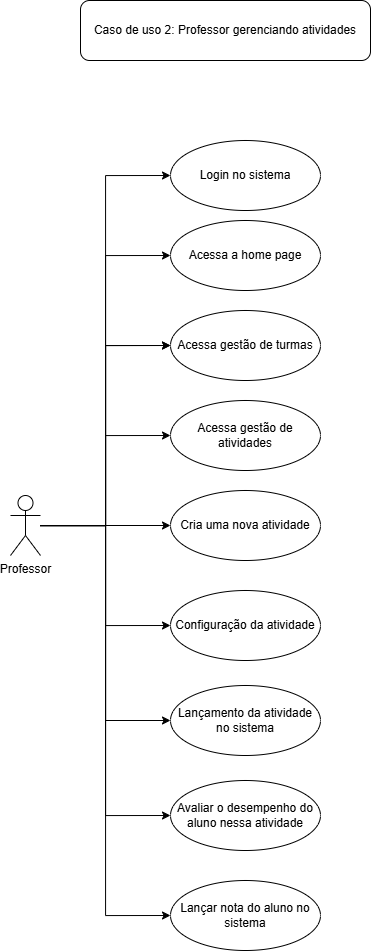

The diagram above was exported from draw.io. Its source (the exported page's mxGraphModel, read from the mxfile embedded in the PNG):
<mxGraphModel dx="1136" dy="624" grid="1" gridSize="10" guides="1" tooltips="1" connect="1" arrows="1" fold="1" page="1" pageScale="1" pageWidth="827" pageHeight="1169" math="0" shadow="0">
  <root>
    <mxCell id="0" />
    <mxCell id="1" parent="0" />
    <mxCell id="Tkcf6mBZobE-iFJfukWF-14" edge="1" parent="1" source="Tkcf6mBZobE-iFJfukWF-1" style="edgeStyle=orthogonalEdgeStyle;rounded=0;orthogonalLoop=1;jettySize=auto;html=1;entryX=0;entryY=0.5;entryDx=0;entryDy=0;" target="Tkcf6mBZobE-iFJfukWF-3">
      <mxGeometry relative="1" as="geometry" />
    </mxCell>
    <mxCell id="Tkcf6mBZobE-iFJfukWF-15" edge="1" parent="1" source="Tkcf6mBZobE-iFJfukWF-1" style="edgeStyle=orthogonalEdgeStyle;rounded=0;orthogonalLoop=1;jettySize=auto;html=1;entryX=0;entryY=0.5;entryDx=0;entryDy=0;" target="Tkcf6mBZobE-iFJfukWF-4">
      <mxGeometry relative="1" as="geometry" />
    </mxCell>
    <mxCell id="Tkcf6mBZobE-iFJfukWF-17" edge="1" parent="1" source="Tkcf6mBZobE-iFJfukWF-1" style="edgeStyle=orthogonalEdgeStyle;rounded=0;orthogonalLoop=1;jettySize=auto;html=1;entryX=0;entryY=0.5;entryDx=0;entryDy=0;" target="Tkcf6mBZobE-iFJfukWF-4">
      <mxGeometry relative="1" as="geometry" />
    </mxCell>
    <mxCell id="Tkcf6mBZobE-iFJfukWF-19" edge="1" parent="1" source="Tkcf6mBZobE-iFJfukWF-1" style="edgeStyle=orthogonalEdgeStyle;rounded=0;orthogonalLoop=1;jettySize=auto;html=1;entryX=0;entryY=0.5;entryDx=0;entryDy=0;" target="Tkcf6mBZobE-iFJfukWF-2">
      <mxGeometry relative="1" as="geometry" />
    </mxCell>
    <mxCell id="Tkcf6mBZobE-iFJfukWF-20" edge="1" parent="1" source="Tkcf6mBZobE-iFJfukWF-1" style="edgeStyle=orthogonalEdgeStyle;rounded=0;orthogonalLoop=1;jettySize=auto;html=1;entryX=0;entryY=0.5;entryDx=0;entryDy=0;" target="Tkcf6mBZobE-iFJfukWF-7">
      <mxGeometry relative="1" as="geometry" />
    </mxCell>
    <mxCell id="Tkcf6mBZobE-iFJfukWF-21" edge="1" parent="1" source="Tkcf6mBZobE-iFJfukWF-1" style="edgeStyle=orthogonalEdgeStyle;rounded=0;orthogonalLoop=1;jettySize=auto;html=1;entryX=0;entryY=0.5;entryDx=0;entryDy=0;" target="Tkcf6mBZobE-iFJfukWF-9">
      <mxGeometry relative="1" as="geometry" />
    </mxCell>
    <mxCell id="Tkcf6mBZobE-iFJfukWF-24" edge="1" parent="1" source="Tkcf6mBZobE-iFJfukWF-1" style="edgeStyle=orthogonalEdgeStyle;rounded=0;orthogonalLoop=1;jettySize=auto;html=1;entryX=0;entryY=0.5;entryDx=0;entryDy=0;" target="Tkcf6mBZobE-iFJfukWF-6">
      <mxGeometry relative="1" as="geometry" />
    </mxCell>
    <mxCell id="Tkcf6mBZobE-iFJfukWF-25" edge="1" parent="1" source="Tkcf6mBZobE-iFJfukWF-1" style="edgeStyle=orthogonalEdgeStyle;rounded=0;orthogonalLoop=1;jettySize=auto;html=1;entryX=0;entryY=0.5;entryDx=0;entryDy=0;" target="Tkcf6mBZobE-iFJfukWF-8">
      <mxGeometry relative="1" as="geometry" />
    </mxCell>
    <mxCell id="Tkcf6mBZobE-iFJfukWF-26" edge="1" parent="1" source="Tkcf6mBZobE-iFJfukWF-1" style="edgeStyle=orthogonalEdgeStyle;rounded=0;orthogonalLoop=1;jettySize=auto;html=1;entryX=0;entryY=0.5;entryDx=0;entryDy=0;" target="Tkcf6mBZobE-iFJfukWF-5">
      <mxGeometry relative="1" as="geometry" />
    </mxCell>
    <mxCell id="Tkcf6mBZobE-iFJfukWF-27" edge="1" parent="1" source="Tkcf6mBZobE-iFJfukWF-1" style="edgeStyle=orthogonalEdgeStyle;rounded=0;orthogonalLoop=1;jettySize=auto;html=1;entryX=0;entryY=0.5;entryDx=0;entryDy=0;" target="Tkcf6mBZobE-iFJfukWF-13">
      <mxGeometry relative="1" as="geometry" />
    </mxCell>
    <mxCell id="Tkcf6mBZobE-iFJfukWF-1" parent="1" style="shape=umlActor;verticalLabelPosition=bottom;verticalAlign=top;html=1;outlineConnect=0;" value="Professor&lt;div&gt;&lt;br&gt;&lt;/div&gt;" vertex="1">
      <mxGeometry height="60" width="30" x="150" y="545" as="geometry" />
    </mxCell>
    <mxCell id="Tkcf6mBZobE-iFJfukWF-2" parent="1" style="ellipse;whiteSpace=wrap;html=1;" value="Login no sistema" vertex="1">
      <mxGeometry height="70" width="150" x="310" y="190" as="geometry" />
    </mxCell>
    <mxCell id="Tkcf6mBZobE-iFJfukWF-3" parent="1" style="ellipse;whiteSpace=wrap;html=1;" value="Acessa a home page" vertex="1">
      <mxGeometry height="70" width="150" x="310" y="270" as="geometry" />
    </mxCell>
    <mxCell id="Tkcf6mBZobE-iFJfukWF-4" parent="1" style="ellipse;whiteSpace=wrap;html=1;" value="Acessa gestão de turmas" vertex="1">
      <mxGeometry height="70" width="150" x="310" y="360" as="geometry" />
    </mxCell>
    <mxCell id="Tkcf6mBZobE-iFJfukWF-5" parent="1" style="ellipse;whiteSpace=wrap;html=1;" value="Avaliar o desempenho do aluno nessa atividade" vertex="1">
      <mxGeometry height="70" width="150" x="310" y="830" as="geometry" />
    </mxCell>
    <mxCell id="Tkcf6mBZobE-iFJfukWF-6" parent="1" style="ellipse;whiteSpace=wrap;html=1;" value="Configuração da atividade" vertex="1">
      <mxGeometry height="70" width="150" x="310" y="640" as="geometry" />
    </mxCell>
    <mxCell id="Tkcf6mBZobE-iFJfukWF-7" parent="1" style="ellipse;whiteSpace=wrap;html=1;" value="Acessa gestão de atividades" vertex="1">
      <mxGeometry height="70" width="150" x="310" y="450" as="geometry" />
    </mxCell>
    <mxCell id="Tkcf6mBZobE-iFJfukWF-8" parent="1" style="ellipse;whiteSpace=wrap;html=1;" value="Lançamento da atividade no sistema" vertex="1">
      <mxGeometry height="70" width="150" x="310" y="735" as="geometry" />
    </mxCell>
    <mxCell id="Tkcf6mBZobE-iFJfukWF-9" parent="1" style="ellipse;whiteSpace=wrap;html=1;" value="Cria uma nova atividade" vertex="1">
      <mxGeometry height="70" width="150" x="310" y="540" as="geometry" />
    </mxCell>
    <mxCell id="Tkcf6mBZobE-iFJfukWF-12" parent="1" style="rounded=1;whiteSpace=wrap;html=1;" value="Caso de uso 2: Professor gerenciando atividades" vertex="1">
      <mxGeometry height="60" width="290" x="220" y="50" as="geometry" />
    </mxCell>
    <mxCell id="Tkcf6mBZobE-iFJfukWF-13" parent="1" style="ellipse;whiteSpace=wrap;html=1;" value="Lançar nota do aluno no sistema" vertex="1">
      <mxGeometry height="70" width="150" x="310" y="930" as="geometry" />
    </mxCell>
  </root>
</mxGraphModel>